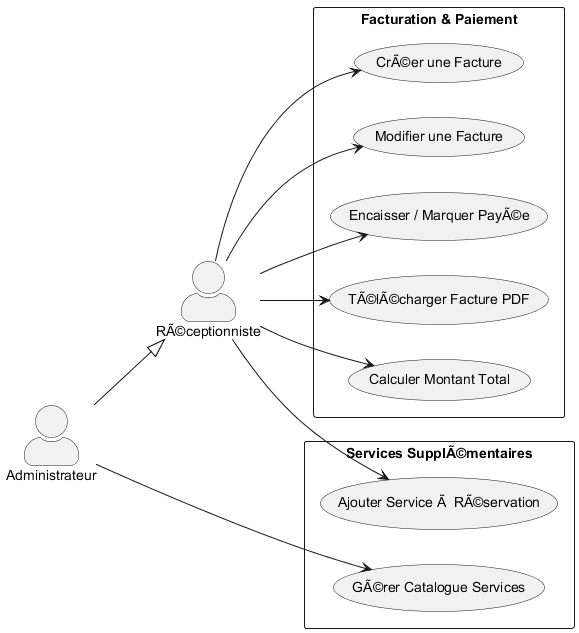

The diagram above was rendered by PlantUML. Its source (embedded in the PNG):
@startuml
left to right direction
skinparam packageStyle rectangle
skinparam actorStyle awesome

actor "RÃ©ceptionniste" as Rec
actor "Administrateur" as Admin

' Inheritance
Admin --|> Rec

package "Facturation & Paiement" {
    usecase "CrÃ©er une Facture" as CreateInv
    usecase "Modifier une Facture" as EditInv
    usecase "Encaisser / Marquer PayÃ©e" as PayInv
    usecase "TÃ©lÃ©charger Facture PDF" as DownloadPDF
    usecase "Calculer Montant Total" as CalcTotal
}

package "Services SupplÃ©mentaires" {
    usecase "GÃ©rer Catalogue Services" as ManageServices
    usecase "Ajouter Service Ã  RÃ©servation" as AddServiceToRes
}

' Links
Rec --> CreateInv
Rec --> EditInv
Rec --> PayInv
Rec --> DownloadPDF
Rec --> CalcTotal
Rec --> AddServiceToRes

' Admin exclusive
Admin --> ManageServices

@enduml